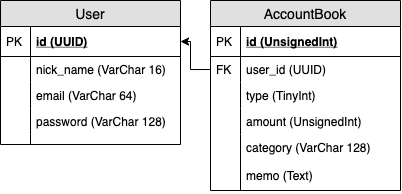

The diagram above was exported from draw.io. Its source (the exported page's mxGraphModel, read from the mxfile embedded in the PNG):
<mxGraphModel dx="400" dy="264" grid="1" gridSize="10" guides="1" tooltips="1" connect="1" arrows="1" fold="1" page="1" pageScale="1" pageWidth="827" pageHeight="1169" math="0" shadow="0">
  <root>
    <mxCell id="0" />
    <mxCell id="1" parent="0" />
    <mxCell id="2" value="User" style="swimlane;fontStyle=0;childLayout=stackLayout;horizontal=1;startSize=26;fillColor=#e0e0e0;horizontalStack=0;resizeParent=1;resizeParentMax=0;resizeLast=0;collapsible=1;marginBottom=0;swimlaneFillColor=#ffffff;align=center;fontSize=14;fontColor=#000000;" parent="1" vertex="1">
      <mxGeometry x="20" y="20" width="180" height="144" as="geometry" />
    </mxCell>
    <mxCell id="3" value="id (UUID)" style="shape=partialRectangle;top=0;left=0;right=0;bottom=1;align=left;verticalAlign=middle;fillColor=none;spacingLeft=34;spacingRight=4;overflow=hidden;rotatable=0;points=[[0,0.5],[1,0.5]];portConstraint=eastwest;dropTarget=0;fontStyle=5;fontSize=12;fontColor=#000000;" parent="2" vertex="1">
      <mxGeometry y="26" width="180" height="30" as="geometry" />
    </mxCell>
    <mxCell id="4" value="PK" style="shape=partialRectangle;top=0;left=0;bottom=0;fillColor=none;align=left;verticalAlign=middle;spacingLeft=4;spacingRight=4;overflow=hidden;rotatable=0;points=[];portConstraint=eastwest;part=1;fontSize=12;fontColor=#000000;" parent="3" vertex="1" connectable="0">
      <mxGeometry width="30" height="30" as="geometry" />
    </mxCell>
    <mxCell id="5" value="nick_name (VarChar 16)" style="shape=partialRectangle;top=0;left=0;right=0;bottom=0;align=left;verticalAlign=top;fillColor=none;spacingLeft=34;spacingRight=4;overflow=hidden;rotatable=0;points=[[0,0.5],[1,0.5]];portConstraint=eastwest;dropTarget=0;fontSize=12;fontColor=#000000;" parent="2" vertex="1">
      <mxGeometry y="56" width="180" height="26" as="geometry" />
    </mxCell>
    <mxCell id="6" value="" style="shape=partialRectangle;top=0;left=0;bottom=0;fillColor=none;align=left;verticalAlign=top;spacingLeft=4;spacingRight=4;overflow=hidden;rotatable=0;points=[];portConstraint=eastwest;part=1;fontSize=12;" parent="5" vertex="1" connectable="0">
      <mxGeometry width="30" height="26" as="geometry" />
    </mxCell>
    <mxCell id="7" value="email (VarChar 64)" style="shape=partialRectangle;top=0;left=0;right=0;bottom=0;align=left;verticalAlign=top;fillColor=none;spacingLeft=34;spacingRight=4;overflow=hidden;rotatable=0;points=[[0,0.5],[1,0.5]];portConstraint=eastwest;dropTarget=0;fontSize=12;fontColor=#000000;" parent="2" vertex="1">
      <mxGeometry y="82" width="180" height="26" as="geometry" />
    </mxCell>
    <mxCell id="8" value="" style="shape=partialRectangle;top=0;left=0;bottom=0;fillColor=none;align=left;verticalAlign=top;spacingLeft=4;spacingRight=4;overflow=hidden;rotatable=0;points=[];portConstraint=eastwest;part=1;fontSize=12;" parent="7" vertex="1" connectable="0">
      <mxGeometry width="30" height="26" as="geometry" />
    </mxCell>
    <mxCell id="9" value="password (VarChar 128)" style="shape=partialRectangle;top=0;left=0;right=0;bottom=0;align=left;verticalAlign=top;fillColor=none;spacingLeft=34;spacingRight=4;overflow=hidden;rotatable=0;points=[[0,0.5],[1,0.5]];portConstraint=eastwest;dropTarget=0;fontSize=12;fontColor=#000000;" parent="2" vertex="1">
      <mxGeometry y="108" width="180" height="26" as="geometry" />
    </mxCell>
    <mxCell id="10" value="" style="shape=partialRectangle;top=0;left=0;bottom=0;fillColor=none;align=left;verticalAlign=top;spacingLeft=4;spacingRight=4;overflow=hidden;rotatable=0;points=[];portConstraint=eastwest;part=1;fontSize=12;" parent="9" vertex="1" connectable="0">
      <mxGeometry width="30" height="26" as="geometry" />
    </mxCell>
    <mxCell id="11" value="" style="shape=partialRectangle;top=0;left=0;right=0;bottom=0;align=left;verticalAlign=top;fillColor=none;spacingLeft=34;spacingRight=4;overflow=hidden;rotatable=0;points=[[0,0.5],[1,0.5]];portConstraint=eastwest;dropTarget=0;fontSize=12;" parent="2" vertex="1">
      <mxGeometry y="134" width="180" height="10" as="geometry" />
    </mxCell>
    <mxCell id="12" value="" style="shape=partialRectangle;top=0;left=0;bottom=0;fillColor=none;align=left;verticalAlign=top;spacingLeft=4;spacingRight=4;overflow=hidden;rotatable=0;points=[];portConstraint=eastwest;part=1;fontSize=12;" parent="11" vertex="1" connectable="0">
      <mxGeometry width="30" height="10" as="geometry" />
    </mxCell>
    <mxCell id="13" value="AccountBook" style="swimlane;fontStyle=0;childLayout=stackLayout;horizontal=1;startSize=26;fillColor=#e0e0e0;horizontalStack=0;resizeParent=1;resizeParentMax=0;resizeLast=0;collapsible=1;marginBottom=0;swimlaneFillColor=#ffffff;align=center;fontSize=14;fontColor=#000000;" parent="1" vertex="1">
      <mxGeometry x="230" y="20" width="190" height="190" as="geometry" />
    </mxCell>
    <mxCell id="14" value="id (UnsignedInt)" style="shape=partialRectangle;top=0;left=0;right=0;bottom=1;align=left;verticalAlign=middle;fillColor=none;spacingLeft=34;spacingRight=4;overflow=hidden;rotatable=0;points=[[0,0.5],[1,0.5]];portConstraint=eastwest;dropTarget=0;fontStyle=5;fontSize=12;fontColor=#000000;" parent="13" vertex="1">
      <mxGeometry y="26" width="190" height="30" as="geometry" />
    </mxCell>
    <mxCell id="15" value="PK" style="shape=partialRectangle;top=0;left=0;bottom=0;fillColor=none;align=left;verticalAlign=middle;spacingLeft=4;spacingRight=4;overflow=hidden;rotatable=0;points=[];portConstraint=eastwest;part=1;fontSize=12;fontColor=#000000;" parent="14" vertex="1" connectable="0">
      <mxGeometry width="30" height="30" as="geometry" />
    </mxCell>
    <mxCell id="16" value="user_id (UUID)" style="shape=partialRectangle;top=0;left=0;right=0;bottom=0;align=left;verticalAlign=top;fillColor=none;spacingLeft=34;spacingRight=4;overflow=hidden;rotatable=0;points=[[0,0.5],[1,0.5]];portConstraint=eastwest;dropTarget=0;fontSize=12;fontColor=#000000;" parent="13" vertex="1">
      <mxGeometry y="56" width="190" height="26" as="geometry" />
    </mxCell>
    <mxCell id="17" value="FK" style="shape=partialRectangle;top=0;left=0;bottom=0;fillColor=none;align=left;verticalAlign=top;spacingLeft=4;spacingRight=4;overflow=hidden;rotatable=0;points=[];portConstraint=eastwest;part=1;fontSize=12;fontColor=#000000;" parent="16" vertex="1" connectable="0">
      <mxGeometry width="30" height="26" as="geometry" />
    </mxCell>
    <mxCell id="18" value="type (TinyInt)" style="shape=partialRectangle;top=0;left=0;right=0;bottom=0;align=left;verticalAlign=top;fillColor=none;spacingLeft=34;spacingRight=4;overflow=hidden;rotatable=0;points=[[0,0.5],[1,0.5]];portConstraint=eastwest;dropTarget=0;fontSize=12;fontColor=#000000;" parent="13" vertex="1">
      <mxGeometry y="82" width="190" height="26" as="geometry" />
    </mxCell>
    <mxCell id="19" value="" style="shape=partialRectangle;top=0;left=0;bottom=0;fillColor=none;align=left;verticalAlign=top;spacingLeft=4;spacingRight=4;overflow=hidden;rotatable=0;points=[];portConstraint=eastwest;part=1;fontSize=12;" parent="18" vertex="1" connectable="0">
      <mxGeometry width="30" height="26" as="geometry" />
    </mxCell>
    <mxCell id="20" value="amount (UnsignedInt)" style="shape=partialRectangle;top=0;left=0;right=0;bottom=0;align=left;verticalAlign=top;fillColor=none;spacingLeft=34;spacingRight=4;overflow=hidden;rotatable=0;points=[[0,0.5],[1,0.5]];portConstraint=eastwest;dropTarget=0;fontSize=12;fontColor=#000000;" parent="13" vertex="1">
      <mxGeometry y="108" width="190" height="26" as="geometry" />
    </mxCell>
    <mxCell id="21" value="" style="shape=partialRectangle;top=0;left=0;bottom=0;fillColor=none;align=left;verticalAlign=top;spacingLeft=4;spacingRight=4;overflow=hidden;rotatable=0;points=[];portConstraint=eastwest;part=1;fontSize=12;fontColor=#000000;" parent="20" vertex="1" connectable="0">
      <mxGeometry width="30" height="26" as="geometry" />
    </mxCell>
    <mxCell id="22" value="category (VarChar 128)&#10;&#10;memo (Text)" style="shape=partialRectangle;top=0;left=0;right=0;bottom=0;align=left;verticalAlign=top;fillColor=none;spacingLeft=34;spacingRight=4;overflow=hidden;rotatable=0;points=[[0,0.5],[1,0.5]];portConstraint=eastwest;dropTarget=0;fontSize=12;fontColor=#000000;" parent="13" vertex="1">
      <mxGeometry y="134" width="190" height="56" as="geometry" />
    </mxCell>
    <mxCell id="23" value="" style="shape=partialRectangle;top=0;left=0;bottom=0;fillColor=none;align=left;verticalAlign=top;spacingLeft=4;spacingRight=4;overflow=hidden;rotatable=0;points=[];portConstraint=eastwest;part=1;fontSize=12;fontColor=#000000;" parent="22" vertex="1" connectable="0">
      <mxGeometry width="30" height="56" as="geometry" />
    </mxCell>
    <mxCell id="46" style="edgeStyle=orthogonalEdgeStyle;rounded=0;orthogonalLoop=1;jettySize=auto;html=1;exitX=0;exitY=0.5;exitDx=0;exitDy=0;entryX=1;entryY=0.5;entryDx=0;entryDy=0;fontColor=#000000;" parent="1" source="16" target="3" edge="1">
      <mxGeometry relative="1" as="geometry" />
    </mxCell>
  </root>
</mxGraphModel>